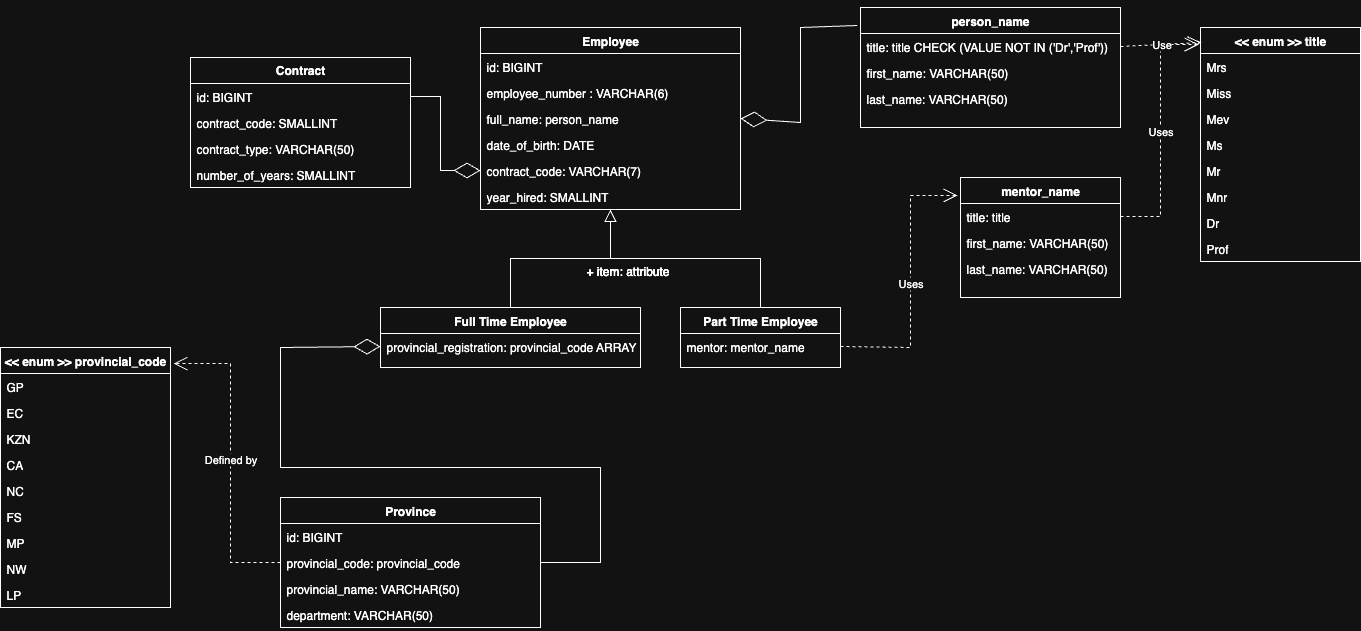

The diagram above was exported from draw.io. Its source (the exported page's mxGraphModel, read from the mxfile embedded in the PNG):
<mxGraphModel dx="1795" dy="661" grid="1" gridSize="10" guides="1" tooltips="1" connect="1" arrows="1" fold="1" page="1" pageScale="1" pageWidth="850" pageHeight="1100" math="0" shadow="0">
  <root>
    <mxCell id="0" />
    <mxCell id="1" parent="0" />
    <mxCell id="Lloj55CML1VZ2xvK9Os4-1" value="Employee" style="swimlane;fontStyle=1;align=center;verticalAlign=top;childLayout=stackLayout;horizontal=1;startSize=26;horizontalStack=0;resizeParent=1;resizeLast=0;collapsible=1;marginBottom=0;rounded=0;shadow=0;strokeWidth=1;" vertex="1" parent="1">
      <mxGeometry x="120" y="80" width="260" height="182" as="geometry">
        <mxRectangle x="230" y="140" width="160" height="26" as="alternateBounds" />
      </mxGeometry>
    </mxCell>
    <mxCell id="Lloj55CML1VZ2xvK9Os4-55" value="id: BIGINT" style="text;strokeColor=none;fillColor=none;align=left;verticalAlign=top;spacingLeft=4;spacingRight=4;overflow=hidden;rotatable=0;points=[[0,0.5],[1,0.5]];portConstraint=eastwest;whiteSpace=wrap;html=1;" vertex="1" parent="Lloj55CML1VZ2xvK9Os4-1">
      <mxGeometry y="26" width="260" height="26" as="geometry" />
    </mxCell>
    <mxCell id="Lloj55CML1VZ2xvK9Os4-2" value="employee_number : VARCHAR(6)" style="text;strokeColor=none;fillColor=none;align=left;verticalAlign=top;spacingLeft=4;spacingRight=4;overflow=hidden;rotatable=0;points=[[0,0.5],[1,0.5]];portConstraint=eastwest;whiteSpace=wrap;html=1;" vertex="1" parent="Lloj55CML1VZ2xvK9Os4-1">
      <mxGeometry y="52" width="260" height="26" as="geometry" />
    </mxCell>
    <mxCell id="Lloj55CML1VZ2xvK9Os4-3" value="full_name: person_name" style="text;align=left;verticalAlign=top;spacingLeft=4;spacingRight=4;overflow=hidden;rotatable=0;points=[[0,0.5],[1,0.5]];portConstraint=eastwest;" vertex="1" parent="Lloj55CML1VZ2xvK9Os4-1">
      <mxGeometry y="78" width="260" height="26" as="geometry" />
    </mxCell>
    <mxCell id="Lloj55CML1VZ2xvK9Os4-4" value="date_of_birth: DATE" style="text;align=left;verticalAlign=top;spacingLeft=4;spacingRight=4;overflow=hidden;rotatable=0;points=[[0,0.5],[1,0.5]];portConstraint=eastwest;rounded=0;shadow=0;html=0;" vertex="1" parent="Lloj55CML1VZ2xvK9Os4-1">
      <mxGeometry y="104" width="260" height="26" as="geometry" />
    </mxCell>
    <mxCell id="Lloj55CML1VZ2xvK9Os4-5" value="contract_code: VARCHAR(7)" style="text;align=left;verticalAlign=top;spacingLeft=4;spacingRight=4;overflow=hidden;rotatable=0;points=[[0,0.5],[1,0.5]];portConstraint=eastwest;rounded=0;shadow=0;html=0;" vertex="1" parent="Lloj55CML1VZ2xvK9Os4-1">
      <mxGeometry y="130" width="260" height="26" as="geometry" />
    </mxCell>
    <mxCell id="Lloj55CML1VZ2xvK9Os4-6" value="year_hired: SMALLINT" style="text;strokeColor=none;fillColor=none;align=left;verticalAlign=top;spacingLeft=4;spacingRight=4;overflow=hidden;rotatable=0;points=[[0,0.5],[1,0.5]];portConstraint=eastwest;whiteSpace=wrap;html=1;" vertex="1" parent="Lloj55CML1VZ2xvK9Os4-1">
      <mxGeometry y="156" width="260" height="26" as="geometry" />
    </mxCell>
    <mxCell id="Lloj55CML1VZ2xvK9Os4-7" value="Full Time Employee" style="swimlane;fontStyle=1;align=center;verticalAlign=top;childLayout=stackLayout;horizontal=1;startSize=26;horizontalStack=0;resizeParent=1;resizeLast=0;collapsible=1;marginBottom=0;rounded=0;shadow=0;strokeWidth=1;" vertex="1" parent="1">
      <mxGeometry x="20" y="360" width="260" height="60" as="geometry">
        <mxRectangle x="130" y="380" width="160" height="26" as="alternateBounds" />
      </mxGeometry>
    </mxCell>
    <mxCell id="Lloj55CML1VZ2xvK9Os4-8" value="provincial_registration: provincial_code ARRAY" style="text;align=left;verticalAlign=top;spacingLeft=4;spacingRight=4;overflow=hidden;rotatable=0;points=[[0,0.5],[1,0.5]];portConstraint=eastwest;rounded=0;shadow=0;html=0;" vertex="1" parent="Lloj55CML1VZ2xvK9Os4-7">
      <mxGeometry y="26" width="260" height="26" as="geometry" />
    </mxCell>
    <mxCell id="Lloj55CML1VZ2xvK9Os4-9" value="" style="endArrow=block;endSize=10;endFill=0;shadow=0;strokeWidth=1;rounded=0;curved=0;edgeStyle=elbowEdgeStyle;elbow=vertical;" edge="1" parent="1" source="Lloj55CML1VZ2xvK9Os4-7" target="Lloj55CML1VZ2xvK9Os4-1">
      <mxGeometry width="160" relative="1" as="geometry">
        <mxPoint x="200" y="203" as="sourcePoint" />
        <mxPoint x="200" y="203" as="targetPoint" />
      </mxGeometry>
    </mxCell>
    <mxCell id="Lloj55CML1VZ2xvK9Os4-10" value="Part Time Employee" style="swimlane;fontStyle=1;align=center;verticalAlign=top;childLayout=stackLayout;horizontal=1;startSize=26;horizontalStack=0;resizeParent=1;resizeLast=0;collapsible=1;marginBottom=0;rounded=0;shadow=0;strokeWidth=1;" vertex="1" parent="1">
      <mxGeometry x="320" y="360" width="160" height="60" as="geometry">
        <mxRectangle x="340" y="380" width="170" height="26" as="alternateBounds" />
      </mxGeometry>
    </mxCell>
    <mxCell id="Lloj55CML1VZ2xvK9Os4-11" value="mentor: mentor_name" style="text;strokeColor=none;fillColor=none;align=left;verticalAlign=top;spacingLeft=4;spacingRight=4;overflow=hidden;rotatable=0;points=[[0,0.5],[1,0.5]];portConstraint=eastwest;whiteSpace=wrap;html=1;" vertex="1" parent="Lloj55CML1VZ2xvK9Os4-10">
      <mxGeometry y="26" width="160" height="26" as="geometry" />
    </mxCell>
    <mxCell id="Lloj55CML1VZ2xvK9Os4-12" value="" style="endArrow=block;endSize=10;endFill=0;shadow=0;strokeWidth=1;rounded=0;curved=0;edgeStyle=elbowEdgeStyle;elbow=vertical;" edge="1" parent="1" source="Lloj55CML1VZ2xvK9Os4-10" target="Lloj55CML1VZ2xvK9Os4-1">
      <mxGeometry width="160" relative="1" as="geometry">
        <mxPoint x="210" y="373" as="sourcePoint" />
        <mxPoint x="310" y="271" as="targetPoint" />
      </mxGeometry>
    </mxCell>
    <mxCell id="Lloj55CML1VZ2xvK9Os4-13" value="mentor_name" style="swimlane;fontStyle=1;align=center;verticalAlign=top;childLayout=stackLayout;horizontal=1;startSize=26;horizontalStack=0;resizeParent=1;resizeLast=0;collapsible=1;marginBottom=0;rounded=0;shadow=0;strokeWidth=1;" vertex="1" parent="1">
      <mxGeometry x="600" y="230" width="160" height="120" as="geometry">
        <mxRectangle x="550" y="140" width="160" height="26" as="alternateBounds" />
      </mxGeometry>
    </mxCell>
    <mxCell id="Lloj55CML1VZ2xvK9Os4-14" value="title: title" style="text;align=left;verticalAlign=top;spacingLeft=4;spacingRight=4;overflow=hidden;rotatable=0;points=[[0,0.5],[1,0.5]];portConstraint=eastwest;" vertex="1" parent="Lloj55CML1VZ2xvK9Os4-13">
      <mxGeometry y="26" width="160" height="26" as="geometry" />
    </mxCell>
    <mxCell id="Lloj55CML1VZ2xvK9Os4-15" value="first_name: VARCHAR(50)" style="text;align=left;verticalAlign=top;spacingLeft=4;spacingRight=4;overflow=hidden;rotatable=0;points=[[0,0.5],[1,0.5]];portConstraint=eastwest;rounded=0;shadow=0;html=0;" vertex="1" parent="Lloj55CML1VZ2xvK9Os4-13">
      <mxGeometry y="52" width="160" height="26" as="geometry" />
    </mxCell>
    <mxCell id="Lloj55CML1VZ2xvK9Os4-16" value="last_name: VARCHAR(50)" style="text;align=left;verticalAlign=top;spacingLeft=4;spacingRight=4;overflow=hidden;rotatable=0;points=[[0,0.5],[1,0.5]];portConstraint=eastwest;rounded=0;shadow=0;html=0;" vertex="1" parent="Lloj55CML1VZ2xvK9Os4-13">
      <mxGeometry y="78" width="160" height="26" as="geometry" />
    </mxCell>
    <mxCell id="Lloj55CML1VZ2xvK9Os4-17" value="person_name" style="swimlane;fontStyle=1;align=center;verticalAlign=top;childLayout=stackLayout;horizontal=1;startSize=26;horizontalStack=0;resizeParent=1;resizeLast=0;collapsible=1;marginBottom=0;rounded=0;shadow=0;strokeWidth=1;" vertex="1" parent="1">
      <mxGeometry x="500" y="60" width="260" height="120" as="geometry">
        <mxRectangle x="550" y="140" width="160" height="26" as="alternateBounds" />
      </mxGeometry>
    </mxCell>
    <mxCell id="Lloj55CML1VZ2xvK9Os4-18" value="title: title CHECK (VALUE NOT IN ('Dr','Prof'))" style="text;align=left;verticalAlign=top;spacingLeft=4;spacingRight=4;overflow=hidden;rotatable=0;points=[[0,0.5],[1,0.5]];portConstraint=eastwest;" vertex="1" parent="Lloj55CML1VZ2xvK9Os4-17">
      <mxGeometry y="26" width="260" height="26" as="geometry" />
    </mxCell>
    <mxCell id="Lloj55CML1VZ2xvK9Os4-19" value="first_name: VARCHAR(50)" style="text;align=left;verticalAlign=top;spacingLeft=4;spacingRight=4;overflow=hidden;rotatable=0;points=[[0,0.5],[1,0.5]];portConstraint=eastwest;rounded=0;shadow=0;html=0;" vertex="1" parent="Lloj55CML1VZ2xvK9Os4-17">
      <mxGeometry y="52" width="260" height="26" as="geometry" />
    </mxCell>
    <mxCell id="Lloj55CML1VZ2xvK9Os4-20" value="last_name: VARCHAR(50)" style="text;align=left;verticalAlign=top;spacingLeft=4;spacingRight=4;overflow=hidden;rotatable=0;points=[[0,0.5],[1,0.5]];portConstraint=eastwest;rounded=0;shadow=0;html=0;" vertex="1" parent="Lloj55CML1VZ2xvK9Os4-17">
      <mxGeometry y="78" width="260" height="26" as="geometry" />
    </mxCell>
    <mxCell id="Lloj55CML1VZ2xvK9Os4-21" value="&lt;&lt; enum &gt;&gt; title" style="swimlane;fontStyle=1;align=center;verticalAlign=top;childLayout=stackLayout;horizontal=1;startSize=26;horizontalStack=0;resizeParent=1;resizeLast=0;collapsible=1;marginBottom=0;rounded=0;shadow=0;strokeWidth=1;" vertex="1" parent="1">
      <mxGeometry x="840" y="80" width="160" height="234" as="geometry">
        <mxRectangle x="550" y="140" width="160" height="26" as="alternateBounds" />
      </mxGeometry>
    </mxCell>
    <mxCell id="Lloj55CML1VZ2xvK9Os4-22" value="Mrs" style="text;align=left;verticalAlign=top;spacingLeft=4;spacingRight=4;overflow=hidden;rotatable=0;points=[[0,0.5],[1,0.5]];portConstraint=eastwest;" vertex="1" parent="Lloj55CML1VZ2xvK9Os4-21">
      <mxGeometry y="26" width="160" height="26" as="geometry" />
    </mxCell>
    <mxCell id="Lloj55CML1VZ2xvK9Os4-23" value="Miss" style="text;align=left;verticalAlign=top;spacingLeft=4;spacingRight=4;overflow=hidden;rotatable=0;points=[[0,0.5],[1,0.5]];portConstraint=eastwest;rounded=0;shadow=0;html=0;" vertex="1" parent="Lloj55CML1VZ2xvK9Os4-21">
      <mxGeometry y="52" width="160" height="26" as="geometry" />
    </mxCell>
    <mxCell id="Lloj55CML1VZ2xvK9Os4-24" value="Mev" style="text;align=left;verticalAlign=top;spacingLeft=4;spacingRight=4;overflow=hidden;rotatable=0;points=[[0,0.5],[1,0.5]];portConstraint=eastwest;rounded=0;shadow=0;html=0;" vertex="1" parent="Lloj55CML1VZ2xvK9Os4-21">
      <mxGeometry y="78" width="160" height="26" as="geometry" />
    </mxCell>
    <mxCell id="Lloj55CML1VZ2xvK9Os4-25" value="Ms" style="text;strokeColor=none;fillColor=none;align=left;verticalAlign=top;spacingLeft=4;spacingRight=4;overflow=hidden;rotatable=0;points=[[0,0.5],[1,0.5]];portConstraint=eastwest;whiteSpace=wrap;html=1;" vertex="1" parent="Lloj55CML1VZ2xvK9Os4-21">
      <mxGeometry y="104" width="160" height="26" as="geometry" />
    </mxCell>
    <mxCell id="Lloj55CML1VZ2xvK9Os4-26" value="Mr" style="text;strokeColor=none;fillColor=none;align=left;verticalAlign=top;spacingLeft=4;spacingRight=4;overflow=hidden;rotatable=0;points=[[0,0.5],[1,0.5]];portConstraint=eastwest;whiteSpace=wrap;html=1;" vertex="1" parent="Lloj55CML1VZ2xvK9Os4-21">
      <mxGeometry y="130" width="160" height="26" as="geometry" />
    </mxCell>
    <mxCell id="Lloj55CML1VZ2xvK9Os4-27" value="Mnr" style="text;strokeColor=none;fillColor=none;align=left;verticalAlign=top;spacingLeft=4;spacingRight=4;overflow=hidden;rotatable=0;points=[[0,0.5],[1,0.5]];portConstraint=eastwest;whiteSpace=wrap;html=1;" vertex="1" parent="Lloj55CML1VZ2xvK9Os4-21">
      <mxGeometry y="156" width="160" height="26" as="geometry" />
    </mxCell>
    <mxCell id="Lloj55CML1VZ2xvK9Os4-28" value="Dr" style="text;strokeColor=none;fillColor=none;align=left;verticalAlign=top;spacingLeft=4;spacingRight=4;overflow=hidden;rotatable=0;points=[[0,0.5],[1,0.5]];portConstraint=eastwest;whiteSpace=wrap;html=1;" vertex="1" parent="Lloj55CML1VZ2xvK9Os4-21">
      <mxGeometry y="182" width="160" height="26" as="geometry" />
    </mxCell>
    <mxCell id="Lloj55CML1VZ2xvK9Os4-29" value="Prof" style="text;strokeColor=none;fillColor=none;align=left;verticalAlign=top;spacingLeft=4;spacingRight=4;overflow=hidden;rotatable=0;points=[[0,0.5],[1,0.5]];portConstraint=eastwest;whiteSpace=wrap;html=1;" vertex="1" parent="Lloj55CML1VZ2xvK9Os4-21">
      <mxGeometry y="208" width="160" height="26" as="geometry" />
    </mxCell>
    <mxCell id="Lloj55CML1VZ2xvK9Os4-30" value="Contract" style="swimlane;fontStyle=1;childLayout=stackLayout;horizontal=1;startSize=26;fillColor=none;horizontalStack=0;resizeParent=1;resizeParentMax=0;resizeLast=0;collapsible=1;marginBottom=0;whiteSpace=wrap;html=1;" vertex="1" parent="1">
      <mxGeometry x="-170" y="110" width="220" height="130" as="geometry" />
    </mxCell>
    <mxCell id="Lloj55CML1VZ2xvK9Os4-57" value="id: BIGINT" style="text;strokeColor=none;fillColor=none;align=left;verticalAlign=top;spacingLeft=4;spacingRight=4;overflow=hidden;rotatable=0;points=[[0,0.5],[1,0.5]];portConstraint=eastwest;whiteSpace=wrap;html=1;" vertex="1" parent="Lloj55CML1VZ2xvK9Os4-30">
      <mxGeometry y="26" width="220" height="26" as="geometry" />
    </mxCell>
    <mxCell id="Lloj55CML1VZ2xvK9Os4-31" value="contract_code: SMALLINT" style="text;strokeColor=none;fillColor=none;align=left;verticalAlign=top;spacingLeft=4;spacingRight=4;overflow=hidden;rotatable=0;points=[[0,0.5],[1,0.5]];portConstraint=eastwest;whiteSpace=wrap;html=1;" vertex="1" parent="Lloj55CML1VZ2xvK9Os4-30">
      <mxGeometry y="52" width="220" height="26" as="geometry" />
    </mxCell>
    <mxCell id="Lloj55CML1VZ2xvK9Os4-32" value="contract_type: VARCHAR(50)" style="text;strokeColor=none;fillColor=none;align=left;verticalAlign=top;spacingLeft=4;spacingRight=4;overflow=hidden;rotatable=0;points=[[0,0.5],[1,0.5]];portConstraint=eastwest;whiteSpace=wrap;html=1;" vertex="1" parent="Lloj55CML1VZ2xvK9Os4-30">
      <mxGeometry y="78" width="220" height="26" as="geometry" />
    </mxCell>
    <mxCell id="Lloj55CML1VZ2xvK9Os4-33" value="number_of_years: SMALLINT" style="text;strokeColor=none;fillColor=none;align=left;verticalAlign=top;spacingLeft=4;spacingRight=4;overflow=hidden;rotatable=0;points=[[0,0.5],[1,0.5]];portConstraint=eastwest;whiteSpace=wrap;html=1;" vertex="1" parent="Lloj55CML1VZ2xvK9Os4-30">
      <mxGeometry y="104" width="220" height="26" as="geometry" />
    </mxCell>
    <mxCell id="Lloj55CML1VZ2xvK9Os4-34" value="&lt;&lt; enum &gt;&gt; provincial_code" style="swimlane;fontStyle=1;align=center;verticalAlign=top;childLayout=stackLayout;horizontal=1;startSize=26;horizontalStack=0;resizeParent=1;resizeLast=0;collapsible=1;marginBottom=0;rounded=0;shadow=0;strokeWidth=1;" vertex="1" parent="1">
      <mxGeometry x="-360" y="400" width="170" height="260" as="geometry">
        <mxRectangle x="550" y="140" width="160" height="26" as="alternateBounds" />
      </mxGeometry>
    </mxCell>
    <mxCell id="Lloj55CML1VZ2xvK9Os4-35" value="GP" style="text;align=left;verticalAlign=top;spacingLeft=4;spacingRight=4;overflow=hidden;rotatable=0;points=[[0,0.5],[1,0.5]];portConstraint=eastwest;" vertex="1" parent="Lloj55CML1VZ2xvK9Os4-34">
      <mxGeometry y="26" width="170" height="26" as="geometry" />
    </mxCell>
    <mxCell id="Lloj55CML1VZ2xvK9Os4-36" value="EC" style="text;align=left;verticalAlign=top;spacingLeft=4;spacingRight=4;overflow=hidden;rotatable=0;points=[[0,0.5],[1,0.5]];portConstraint=eastwest;rounded=0;shadow=0;html=0;" vertex="1" parent="Lloj55CML1VZ2xvK9Os4-34">
      <mxGeometry y="52" width="170" height="26" as="geometry" />
    </mxCell>
    <mxCell id="Lloj55CML1VZ2xvK9Os4-37" value="KZN" style="text;align=left;verticalAlign=top;spacingLeft=4;spacingRight=4;overflow=hidden;rotatable=0;points=[[0,0.5],[1,0.5]];portConstraint=eastwest;rounded=0;shadow=0;html=0;" vertex="1" parent="Lloj55CML1VZ2xvK9Os4-34">
      <mxGeometry y="78" width="170" height="26" as="geometry" />
    </mxCell>
    <mxCell id="Lloj55CML1VZ2xvK9Os4-38" value="CA" style="text;strokeColor=none;fillColor=none;align=left;verticalAlign=top;spacingLeft=4;spacingRight=4;overflow=hidden;rotatable=0;points=[[0,0.5],[1,0.5]];portConstraint=eastwest;whiteSpace=wrap;html=1;" vertex="1" parent="Lloj55CML1VZ2xvK9Os4-34">
      <mxGeometry y="104" width="170" height="26" as="geometry" />
    </mxCell>
    <mxCell id="Lloj55CML1VZ2xvK9Os4-39" value="NC" style="text;strokeColor=none;fillColor=none;align=left;verticalAlign=top;spacingLeft=4;spacingRight=4;overflow=hidden;rotatable=0;points=[[0,0.5],[1,0.5]];portConstraint=eastwest;whiteSpace=wrap;html=1;" vertex="1" parent="Lloj55CML1VZ2xvK9Os4-34">
      <mxGeometry y="130" width="170" height="26" as="geometry" />
    </mxCell>
    <mxCell id="Lloj55CML1VZ2xvK9Os4-40" value="FS" style="text;strokeColor=none;fillColor=none;align=left;verticalAlign=top;spacingLeft=4;spacingRight=4;overflow=hidden;rotatable=0;points=[[0,0.5],[1,0.5]];portConstraint=eastwest;whiteSpace=wrap;html=1;" vertex="1" parent="Lloj55CML1VZ2xvK9Os4-34">
      <mxGeometry y="156" width="170" height="26" as="geometry" />
    </mxCell>
    <mxCell id="Lloj55CML1VZ2xvK9Os4-41" value="MP" style="text;strokeColor=none;fillColor=none;align=left;verticalAlign=top;spacingLeft=4;spacingRight=4;overflow=hidden;rotatable=0;points=[[0,0.5],[1,0.5]];portConstraint=eastwest;whiteSpace=wrap;html=1;" vertex="1" parent="Lloj55CML1VZ2xvK9Os4-34">
      <mxGeometry y="182" width="170" height="26" as="geometry" />
    </mxCell>
    <mxCell id="Lloj55CML1VZ2xvK9Os4-42" value="NW" style="text;strokeColor=none;fillColor=none;align=left;verticalAlign=top;spacingLeft=4;spacingRight=4;overflow=hidden;rotatable=0;points=[[0,0.5],[1,0.5]];portConstraint=eastwest;whiteSpace=wrap;html=1;" vertex="1" parent="Lloj55CML1VZ2xvK9Os4-34">
      <mxGeometry y="208" width="170" height="26" as="geometry" />
    </mxCell>
    <mxCell id="Lloj55CML1VZ2xvK9Os4-43" value="LP" style="text;strokeColor=none;fillColor=none;align=left;verticalAlign=top;spacingLeft=4;spacingRight=4;overflow=hidden;rotatable=0;points=[[0,0.5],[1,0.5]];portConstraint=eastwest;whiteSpace=wrap;html=1;" vertex="1" parent="Lloj55CML1VZ2xvK9Os4-34">
      <mxGeometry y="234" width="170" height="26" as="geometry" />
    </mxCell>
    <mxCell id="Lloj55CML1VZ2xvK9Os4-44" value="" style="endArrow=diamondThin;endFill=0;endSize=24;html=1;rounded=0;entryX=1;entryY=0.5;entryDx=0;entryDy=0;exitX=-0.012;exitY=0.15;exitDx=0;exitDy=0;exitPerimeter=0;" edge="1" parent="1" source="Lloj55CML1VZ2xvK9Os4-17" target="Lloj55CML1VZ2xvK9Os4-3">
      <mxGeometry width="160" relative="1" as="geometry">
        <mxPoint x="430" y="260" as="sourcePoint" />
        <mxPoint x="590" y="260" as="targetPoint" />
        <Array as="points">
          <mxPoint x="440" y="80" />
          <mxPoint x="440" y="175" />
        </Array>
      </mxGeometry>
    </mxCell>
    <mxCell id="Lloj55CML1VZ2xvK9Os4-45" value="Uses" style="endArrow=open;endSize=12;dashed=1;html=1;rounded=0;exitX=1;exitY=0.5;exitDx=0;exitDy=0;entryX=-0.019;entryY=0.15;entryDx=0;entryDy=0;entryPerimeter=0;" edge="1" parent="1" target="Lloj55CML1VZ2xvK9Os4-13">
      <mxGeometry x="-0.0036" width="160" relative="1" as="geometry">
        <mxPoint x="480" y="399" as="sourcePoint" />
        <mxPoint x="400" y="410" as="targetPoint" />
        <Array as="points">
          <mxPoint x="550" y="400" />
          <mxPoint x="550" y="248" />
        </Array>
        <mxPoint as="offset" />
      </mxGeometry>
    </mxCell>
    <mxCell id="Lloj55CML1VZ2xvK9Os4-46" value="Province" style="swimlane;fontStyle=1;align=center;verticalAlign=top;childLayout=stackLayout;horizontal=1;startSize=26;horizontalStack=0;resizeParent=1;resizeLast=0;collapsible=1;marginBottom=0;rounded=0;shadow=0;strokeWidth=1;" vertex="1" parent="1">
      <mxGeometry x="-80" y="550" width="260" height="130" as="geometry">
        <mxRectangle x="130" y="380" width="160" height="26" as="alternateBounds" />
      </mxGeometry>
    </mxCell>
    <mxCell id="Lloj55CML1VZ2xvK9Os4-59" value="id: BIGINT" style="text;strokeColor=none;fillColor=none;align=left;verticalAlign=top;spacingLeft=4;spacingRight=4;overflow=hidden;rotatable=0;points=[[0,0.5],[1,0.5]];portConstraint=eastwest;whiteSpace=wrap;html=1;" vertex="1" parent="Lloj55CML1VZ2xvK9Os4-46">
      <mxGeometry y="26" width="260" height="26" as="geometry" />
    </mxCell>
    <mxCell id="Lloj55CML1VZ2xvK9Os4-47" value="provincial_code: provincial_code" style="text;align=left;verticalAlign=top;spacingLeft=4;spacingRight=4;overflow=hidden;rotatable=0;points=[[0,0.5],[1,0.5]];portConstraint=eastwest;" vertex="1" parent="Lloj55CML1VZ2xvK9Os4-46">
      <mxGeometry y="52" width="260" height="26" as="geometry" />
    </mxCell>
    <mxCell id="Lloj55CML1VZ2xvK9Os4-48" value="provincial_name: VARCHAR(50)" style="text;align=left;verticalAlign=top;spacingLeft=4;spacingRight=4;overflow=hidden;rotatable=0;points=[[0,0.5],[1,0.5]];portConstraint=eastwest;rounded=0;shadow=0;html=0;" vertex="1" parent="Lloj55CML1VZ2xvK9Os4-46">
      <mxGeometry y="78" width="260" height="26" as="geometry" />
    </mxCell>
    <mxCell id="Lloj55CML1VZ2xvK9Os4-49" value="department: VARCHAR(50)" style="text;strokeColor=none;fillColor=none;align=left;verticalAlign=top;spacingLeft=4;spacingRight=4;overflow=hidden;rotatable=0;points=[[0,0.5],[1,0.5]];portConstraint=eastwest;whiteSpace=wrap;html=1;" vertex="1" parent="Lloj55CML1VZ2xvK9Os4-46">
      <mxGeometry y="104" width="260" height="26" as="geometry" />
    </mxCell>
    <mxCell id="Lloj55CML1VZ2xvK9Os4-50" value="" style="endArrow=diamondThin;endFill=0;endSize=24;html=1;rounded=0;entryX=0;entryY=0.5;entryDx=0;entryDy=0;exitX=1;exitY=0.5;exitDx=0;exitDy=0;" edge="1" parent="1" source="Lloj55CML1VZ2xvK9Os4-47" target="Lloj55CML1VZ2xvK9Os4-8">
      <mxGeometry width="160" relative="1" as="geometry">
        <mxPoint x="-130" y="680" as="sourcePoint" />
        <mxPoint x="30" y="680" as="targetPoint" />
        <Array as="points">
          <mxPoint x="240" y="615" />
          <mxPoint x="240" y="520" />
          <mxPoint x="-80" y="520" />
          <mxPoint x="-80" y="400" />
        </Array>
      </mxGeometry>
    </mxCell>
    <mxCell id="Lloj55CML1VZ2xvK9Os4-51" value="Defined by" style="endArrow=open;endSize=12;dashed=1;html=1;rounded=0;entryX=1.018;entryY=0.062;entryDx=0;entryDy=0;entryPerimeter=0;exitX=0;exitY=0.5;exitDx=0;exitDy=0;" edge="1" parent="1" source="Lloj55CML1VZ2xvK9Os4-47" target="Lloj55CML1VZ2xvK9Os4-34">
      <mxGeometry width="160" relative="1" as="geometry">
        <mxPoint x="-70" y="410" as="sourcePoint" />
        <mxPoint x="90" y="410" as="targetPoint" />
        <Array as="points">
          <mxPoint x="-130" y="615" />
          <mxPoint x="-130" y="416" />
        </Array>
      </mxGeometry>
    </mxCell>
    <mxCell id="Lloj55CML1VZ2xvK9Os4-52" value="Uses" style="endArrow=open;endSize=12;dashed=1;html=1;rounded=0;entryX=-0.012;entryY=0.073;entryDx=0;entryDy=0;entryPerimeter=0;exitX=1;exitY=0.5;exitDx=0;exitDy=0;" edge="1" parent="1" source="Lloj55CML1VZ2xvK9Os4-14" target="Lloj55CML1VZ2xvK9Os4-21">
      <mxGeometry x="-0.0003" width="160" relative="1" as="geometry">
        <mxPoint x="610" y="340" as="sourcePoint" />
        <mxPoint x="770" y="340" as="targetPoint" />
        <Array as="points">
          <mxPoint x="800" y="269" />
          <mxPoint x="800" y="97" />
        </Array>
        <mxPoint as="offset" />
      </mxGeometry>
    </mxCell>
    <mxCell id="Lloj55CML1VZ2xvK9Os4-53" value="Use" style="endArrow=open;endSize=12;dashed=1;html=1;rounded=0;exitX=1;exitY=0.5;exitDx=0;exitDy=0;entryX=0.006;entryY=0.064;entryDx=0;entryDy=0;entryPerimeter=0;" edge="1" parent="1" source="Lloj55CML1VZ2xvK9Os4-18" target="Lloj55CML1VZ2xvK9Os4-21">
      <mxGeometry width="160" relative="1" as="geometry">
        <mxPoint x="610" y="340" as="sourcePoint" />
        <mxPoint x="770" y="340" as="targetPoint" />
      </mxGeometry>
    </mxCell>
    <mxCell id="Lloj55CML1VZ2xvK9Os4-54" value="" style="endArrow=diamondThin;endFill=0;endSize=24;html=1;rounded=0;entryX=0;entryY=0.5;entryDx=0;entryDy=0;" edge="1" parent="1" target="Lloj55CML1VZ2xvK9Os4-5">
      <mxGeometry width="160" relative="1" as="geometry">
        <mxPoint x="50" y="149" as="sourcePoint" />
        <mxPoint x="190" y="330" as="targetPoint" />
        <Array as="points">
          <mxPoint x="80" y="149" />
          <mxPoint x="80" y="223" />
        </Array>
      </mxGeometry>
    </mxCell>
    <mxCell id="Lloj55CML1VZ2xvK9Os4-56" value="+ item: attribute" style="text;strokeColor=none;fillColor=none;align=left;verticalAlign=top;spacingLeft=4;spacingRight=4;overflow=hidden;rotatable=0;points=[[0,0.5],[1,0.5]];portConstraint=eastwest;whiteSpace=wrap;html=1;" vertex="1" parent="1">
      <mxGeometry x="220" y="310" width="100" height="26" as="geometry" />
    </mxCell>
    <mxCell id="Lloj55CML1VZ2xvK9Os4-58" value="+ item: attribute" style="text;strokeColor=none;fillColor=none;align=left;verticalAlign=top;spacingLeft=4;spacingRight=4;overflow=hidden;rotatable=0;points=[[0,0.5],[1,0.5]];portConstraint=eastwest;whiteSpace=wrap;html=1;" vertex="1" parent="1">
      <mxGeometry x="220" y="310" width="100" height="26" as="geometry" />
    </mxCell>
  </root>
</mxGraphModel>